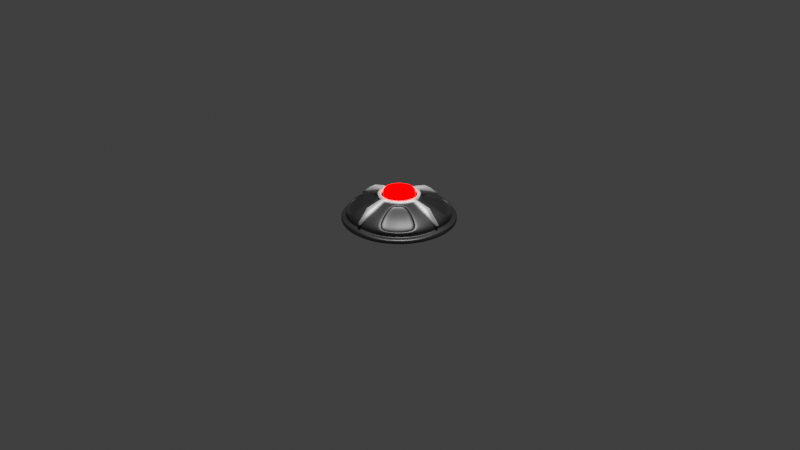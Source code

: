 # Source: Exploder.blend  (saved by Blender 2.80.39; exported with 4.5.12 LTS)
import bpy
from mathutils import Matrix  # noqa: F401  (used for matrix-valued properties, if any)

bpy.ops.wm.read_factory_settings(use_empty=True)
scene = bpy.context.scene
scene.name = 'Scene'

# ---- collections
col_collection = bpy.data.collections.new('Collection'); scene.collection.children.link(col_collection)

# ---- materials (node trees are filled in below, after node groups)
mat_explodermetal = bpy.data.materials.new('ExploderMetal')
mat_explodermetal.alpha_threshold = 0.0
mat_explodermetal.use_transparent_shadow = False
mat_explodermetal.roughness = 0.5
mat_explodermetal.line_color = (0.0, 0.0, 0.0, 1.0)
mat_button = bpy.data.materials.new('Button')
mat_button.use_transparent_shadow = False
mat_button.roughness = 0.25
mat_explodermetal2 = bpy.data.materials.new('ExploderMetal2')
mat_explodermetal2.use_transparent_shadow = False
mat_explodermetal2.preview_render_type = 'SHADERBALL'
mat_explodermetal2.roughness = 0.25

# ---- material node trees
mat_explodermetal.use_nodes = True; mat_explodermetal.node_tree.nodes.clear()
_N = mat_explodermetal.node_tree.nodes; _L = mat_explodermetal.node_tree.links
n0 = _N.new('ShaderNodeOutputMaterial'); n0.name = 'Material Output'; n0.location = (300, 300)
n1 = _N.new('ShaderNodeBsdfPrincipled'); n1.name = 'Principled BSDF'; n1.location = (10, 300)
n1.distribution = 'GGX'
n1.subsurface_method = 'BURLEY'
n1.inputs[0].default_value = (0.04203, 0.04203, 0.04203, 1.0)
n1.inputs[1].default_value = 1.0
n1.inputs[3].default_value = 1.45
_L.new(n1.outputs[0], n0.inputs[0])
n0.is_active_output = True
mat_button.use_nodes = True; mat_button.node_tree.nodes.clear()
_N = mat_button.node_tree.nodes; _L = mat_button.node_tree.links
n0 = _N.new('ShaderNodeOutputMaterial'); n0.name = 'Material Output'; n0.location = (300, 300)
n1 = _N.new('ShaderNodeEmission'); n1.name = 'Emission'; n1.location = (10, 300)
n1.inputs[0].default_value = (1.0, 0.0, 0.0, 1.0)
n1.inputs[1].default_value = 10.0
_L.new(n1.outputs[0], n0.inputs[0])
n0.is_active_output = True
mat_explodermetal2.use_nodes = True; mat_explodermetal2.node_tree.nodes.clear()
_N = mat_explodermetal2.node_tree.nodes; _L = mat_explodermetal2.node_tree.links
n0 = _N.new('ShaderNodeOutputMaterial'); n0.name = 'Material Output'; n0.location = (300, 300)
n1 = _N.new('ShaderNodeBsdfPrincipled'); n1.name = 'Principled BSDF'; n1.location = (10, 300)
n1.distribution = 'GGX'
n1.subsurface_method = 'BURLEY'
n1.inputs[0].default_value = (0.3506, 0.3506, 0.3506, 1.0)
n1.inputs[1].default_value = 1.0
n1.inputs[2].default_value = 0.8
n1.inputs[3].default_value = 1.45
_L.new(n1.outputs[0], n0.inputs[0])
n0.is_active_output = True

# ---- world
world_world = bpy.data.worlds.new('World'); scene.world = world_world
world_world.color = (0.05088, 0.05088, 0.05088)
world_world.use_sun_shadow = False
world_world.sun_shadow_jitter_overblur = 0.0

# ---- cameras
cam_camera = bpy.data.cameras.new('Camera')
cam_camera.clip_end = 100.0
cam_camera.ortho_scale = 7.314
cam_camera.dof.focus_distance = 0.0
cam_camera.dof.aperture_fstop = 128.0

# ---- lights
light_sun = bpy.data.lights.new('Sun', 'SUN')
light_sun.transmission_factor = 0.0
light_sun.angle = 0.2487
light_sun.shadow_buffer_clip_start = 0.5
light_sun.shadow_soft_size = 0.125

# ---- meshes
me_sphere_001 = bpy.data.meshes.new('Sphere.001')
me_sphere_001.from_pydata([(0.1592, 0.3279, 0.851), (0.2893, 0.6291, 0.6921), (0.34, 0.7746, 0.3697), (0.2706, 0.2706, 0.9239), (0.4643, 0.4643, 0.6582), (0.6533, 0.6533, 0.3827), (0.3279, 0.1592, 0.851), (0.6291, 0.2893, 0.6921), (0.7746, 0.34, 0.3697), (0.3279, -0.1592, 0.851), (0.6291, -0.2893, 0.6921), (0.7746, -0.34, 0.3697), (0.2706, -0.2706, 0.9239), (0.4643, -0.4643, 0.6582), (0.6533, -0.6533, 0.3827), (0.1592, -0.3279, 0.851), (0.2893, -0.6291, 0.6921), (0.34, -0.7746, 0.3697), (-0.1592, -0.3279, 0.851), (-0.2893, -0.6291, 0.6921), (-0.34, -0.7746, 0.3697), (-0.4643, -0.4643, 0.6582), (-0.6533, -0.6533, 0.3827), (-0.3279, -0.1592, 0.851), (-0.6291, -0.2893, 0.6921), (-0.7746, -0.34, 0.3697), (-0.3279, 0.1592, 0.851), (-0.6291, 0.2893, 0.6921), (-0.7746, 0.34, 0.3697), (-0.2706, 0.2706, 0.9239), (-0.4643, 0.4643, 0.6582), (-0.6533, 0.6533, 0.3827), (-0.1592, 0.3279, 0.851), (-0.2893, 0.6291, 0.6921), (-0.34, 0.7746, 0.3697), (0.1032, 0.2492, 0.9239), (0.1404, 0.339, -4.371e-08), (0.2594, 0.2594, -4.371e-08), (0.339, 0.1404, -4.371e-08), (0.3669, 6.711e-08, -4.371e-08), (0.339, -0.1404, -4.371e-08), (0.2594, -0.2594, -4.371e-08), (0.1404, -0.339, -4.371e-08), (-5.671e-08, -0.3669, -4.371e-08), (-0.1404, -0.339, -4.371e-08), (-0.2594, -0.2594, -4.371e-08), (-0.339, -0.1404, -4.371e-08), (-0.3669, 2.858e-07, -4.371e-08), (-0.339, 0.1404, -4.371e-08), (-0.2594, 0.2594, -4.371e-08), (-0.1404, 0.339, -4.371e-08), (3.041e-07, 0.3669, -4.371e-08), (0.3207, -0.7742, -4.371e-08), (0.5925, -0.5925, -4.371e-08), (0.7742, -0.3207, -4.371e-08), (-0.7742, -0.3207, -4.371e-08), (-0.5925, -0.5925, -4.371e-08), (0.838, 2.573e-08, 0.008923), (0.7742, 0.3207, -4.371e-08), (0.5925, 0.5925, -4.371e-08), (5.67e-07, 0.838, 0.008923), (-0.3207, 0.7742, -4.371e-08), (-0.3207, -0.7742, -4.371e-08), (-2.571e-07, -0.838, 0.008923), (0.3207, 0.7742, -4.371e-08), (-0.5925, 0.5925, -4.371e-08), (-0.7742, 0.3207, -4.371e-08), (-0.838, 5.252e-07, 0.008923), (0.1907, 0.1907, 0.9239), (0.2492, -0.1032, 0.9239), (-4.391e-08, -0.2698, 0.9239), (-0.1032, -0.2492, 0.9239), (-0.2698, 2.091e-07, 0.9239), (-0.1907, 0.1907, 0.9239), (-0.1032, 0.2492, 0.9239), (0.1032, 0.2492, 1.191), (0.1907, 0.1907, 1.191), (0.2492, 0.1032, 1.191), (0.2698, 1.251e-07, 1.191), (0.2492, -0.1032, 1.191), (0.1907, -0.1907, 1.191), (0.1032, -0.2492, 1.191), (-4.391e-08, -0.2698, 1.191), (-0.1032, -0.2492, 1.191), (-0.1907, -0.1907, 1.191), (-0.2492, -0.1032, 1.191), (-0.2698, 2.091e-07, 1.191), (-0.2492, 0.1032, 1.191), (-0.1907, 0.1907, 1.191), (-0.1032, 0.2492, 1.191), (8.214e-08, 0.2698, 1.191), (-0.2492, -0.1032, 1.145), (-0.2698, 2.091e-07, 1.145), (0.2492, 0.1032, 1.145), (0.2698, 1.251e-07, 1.145), (-0.1907, -0.1907, 1.145), (-0.1032, 0.2492, 1.145), (8.214e-08, 0.2698, 1.145), (0.1907, 0.1907, 1.145), (-0.1032, -0.2492, 1.145), (0.1032, 0.2492, 1.145), (-4.391e-08, -0.2698, 1.145), (0.1032, -0.2492, 1.145), (-0.1907, 0.1907, 1.145), (0.1907, -0.1907, 1.145), (-0.2492, 0.1032, 1.145), (0.2492, -0.1032, 1.145), (2.536e-05, 0.7017, 0.7071), (0.7017, 3.193e-05, 0.7071), (0.8771, 3.268e-05, 0.4124), (3.847e-05, -0.7017, 0.7071), (3.867e-05, -0.8771, 0.4124), (-0.7017, -3.825e-05, 0.7071), (0.3536, 0.1464, 0.9239), (0.3773, 2.92e-05, 0.9239), (-0.3773, -3.651e-05, 0.9239), (-0.3536, 0.1464, 0.9239), (-0.2706, -0.2706, 0.9239), (2.85e-05, 0.3773, 0.9239), (3.669e-05, -0.3773, 0.9239), (0.1907, -0.1907, 0.9239), (0.3536, -0.1464, 0.9239), (2.343e-05, 0.8771, 0.4124), (-0.8771, -3.83e-05, 0.4124), (-0.2492, -0.1032, 0.9239), (0.7071, -0.7071, 0.0), (0.9239, -0.3827, 0.0), (-0.7071, -0.7071, 0.0), (0.9931, 2.729e-08, 0.001979), (0.9239, 0.3827, 0.0), (0.7071, 0.7071, 0.0), (-0.3827, 0.9239, 0.0), (-3.175e-07, -0.9931, 0.001979), (0.3827, 0.9239, 0.0), (-0.7071, 0.7071, 0.0), (-0.9239, 0.3827, 0.0), (0.3827, -0.9239, 0.0), (-0.9239, -0.3827, 0.0), (6.591e-07, 0.9931, 0.001979), (-0.3827, -0.9239, 0.0), (-0.9931, 6.192e-07, 0.001979), (0.3827, 0.9238, 0.09703), (-2.914e-07, -0.9716, 0.07906), (-0.707, -0.707, 0.1941), (0.9446, 1.33e-07, 0.1755), (0.9238, 0.3826, 0.1941), (-0.3827, 0.9238, 0.09703), (-0.3826, 0.9238, 0.1941), (-2.585e-07, -0.9446, 0.1755), (0.3826, 0.9238, 0.1941), (0.9238, 0.3827, 0.09703), (0.9716, 7.376e-08, 0.07906), (-0.7071, -0.7071, 0.09703), (-0.3827, -0.9238, 0.09703), (6.705e-07, 0.9446, 0.1755), (-0.3826, -0.9238, 0.1941), (6.642e-07, 0.9716, 0.07906), (0.3555, 0.8583, 0.1941), (0.3458, 0.8348, 0.2224), (0.3481, 0.8403, 0.2024), (0.6389, 0.6389, 0.2224), (0.657, 0.657, 0.1941), (0.6432, 0.6432, 0.2024), (0.8348, 0.3458, 0.2224), (0.8583, 0.3555, 0.1941), (0.8403, 0.3481, 0.2024), (0.8829, 7.426e-08, 0.2854), (0.9004, 8.632e-08, 0.2319), (0.8883, 7.256e-08, 0.2555), (0.8348, -0.3458, 0.2224), (0.8583, -0.3555, 0.1941), (0.8403, -0.3481, 0.2024), (0.6389, -0.6389, 0.2224), (0.657, -0.657, 0.1941), (0.6432, -0.6432, 0.2024), (0.3458, -0.8348, 0.2224), (0.3555, -0.8583, 0.1941), (0.3481, -0.8403, 0.2024), (-2.571e-07, -0.8829, 0.2854), (-2.592e-07, -0.9004, 0.2319), (-2.597e-07, -0.8883, 0.2555), (-0.3458, -0.8348, 0.2224), (-0.3555, -0.8583, 0.1941), (-0.3481, -0.8403, 0.2024), (-0.6389, -0.6389, 0.2224), (-0.657, -0.657, 0.1941), (-0.6432, -0.6432, 0.2024), (-0.8348, -0.3458, 0.2224), (-0.8583, -0.3555, 0.1941), (-0.8403, -0.3481, 0.2024), (-0.8829, 5.936e-07, 0.2854), (-0.9004, 6.23e-07, 0.2319), (-0.8883, 6e-07, 0.2555), (-0.8348, 0.3458, 0.2224), (-0.8583, 0.3555, 0.1941), (-0.8403, 0.3481, 0.2024), (-0.6389, 0.6389, 0.2224), (-0.657, 0.657, 0.1941), (-0.6432, 0.6432, 0.2024), (-0.3458, 0.8348, 0.2224), (-0.3555, 0.8583, 0.1941), (-0.3481, 0.8403, 0.2024), (5.148e-07, 0.8829, 0.2854), (6.264e-07, 0.9004, 0.2319), (5.858e-07, 0.8883, 0.2555), (0.3826, -0.9238, 0.1941), (-0.9238, -0.3826, 0.1941), (-0.9238, 0.3827, 0.09703), (-0.7071, 0.7071, 0.09703), (-0.9446, 6.96e-07, 0.1755), (0.707, -0.707, 0.1941), (0.9238, -0.3826, 0.1941), (0.7071, 0.7071, 0.09703), (0.9238, -0.3827, 0.09703), (0.7071, -0.7071, 0.09703), (0.707, 0.707, 0.1941), (-0.9716, 6.529e-07, 0.07906), (-0.9238, -0.3827, 0.09703), (0.3827, -0.9238, 0.09703), (-0.707, 0.707, 0.1941), (-0.9238, 0.3826, 0.1941), (0.2698, 1.251e-07, 0.9239), (0.2492, 0.1032, 0.9239), (-0.2492, 0.1032, 0.9239), (-0.1907, -0.1907, 0.9239), (8.214e-08, 0.2698, 0.9239), (0.1032, -0.2492, 0.9239), (0.1464, 0.3536, 0.9239), (0.2706, 0.6533, 0.7071), (0.3536, 0.8536, 0.3827), (0.281, 0.281, 0.8926), (0.6318, 0.6318, 0.3977), (0.6533, 0.2706, 0.7071), (0.8536, 0.3536, 0.3827), (0.6533, -0.2706, 0.7071), (0.8536, -0.3536, 0.3827), (0.6318, -0.6318, 0.3977), (0.281, -0.281, 0.8926), (0.1464, -0.3536, 0.9239), (0.2706, -0.6533, 0.7071), (0.3536, -0.8536, 0.3827), (-0.1464, -0.3536, 0.9239), (-0.2706, -0.6533, 0.7071), (-0.3536, -0.8536, 0.3827), (-0.6318, -0.6318, 0.3977), (-0.281, -0.281, 0.8926), (-0.3536, -0.1464, 0.9239), (-0.6533, -0.2706, 0.7071), (-0.8536, -0.3536, 0.3827), (-0.6533, 0.2706, 0.7071), (-0.8536, 0.3536, 0.3827), (-0.6318, 0.6318, 0.3977), (-0.281, 0.281, 0.8926), (-0.1464, 0.3536, 0.9239), (-0.2706, 0.6533, 0.7071), (-0.3536, 0.8536, 0.3827), (0.1751, 0.3518, 0.8932), (0.2687, 0.5982, 0.6557), (0.3638, 0.8101, 0.3977), (0.2608, 0.2608, 0.8498), (0.6013, 0.6013, 0.369), (0.3518, 0.1751, 0.8932), (0.5982, 0.2687, 0.6557), (0.8101, 0.3638, 0.3977), (0.3518, -0.1751, 0.8932), (0.5982, -0.2687, 0.6557), (0.8101, -0.3638, 0.3977), (0.6013, -0.6013, 0.369), (0.2608, -0.2608, 0.8498), (0.1751, -0.3518, 0.8932), (0.2687, -0.5982, 0.6557), (0.3638, -0.8101, 0.3977), (-0.1751, -0.3518, 0.8932), (-0.2687, -0.5982, 0.6557), (-0.3638, -0.8101, 0.3977), (-0.6013, -0.6013, 0.369), (-0.2608, -0.2608, 0.8498), (-0.3518, -0.1751, 0.8932), (-0.5982, -0.2687, 0.6557), (-0.8101, -0.3638, 0.3977), (-0.3518, 0.1751, 0.8932), (-0.5982, 0.2687, 0.6557), (-0.8101, 0.3638, 0.3977), (-0.6013, 0.6013, 0.369), (-0.2608, 0.2608, 0.8498), (-0.1751, 0.3518, 0.8932), (-0.2687, 0.5982, 0.6557), (-0.3638, 0.8101, 0.3977), (-0.108, -0.2607, 0.9239), (-0.281, -7.625e-06, 0.9239), (-0.1995, 0.1995, 0.9239), (-0.108, 0.2607, 0.9239), (0.108, 0.2607, 0.9239), (0.1995, 0.1995, 0.9239), (0.2607, -0.108, 0.9239), (7.808e-06, -0.281, 0.9239), (0.281, 6.339e-06, 0.9239), (0.2607, 0.108, 0.9239), (6.155e-06, 0.281, 0.9239), (-0.2607, 0.108, 0.9239), (-0.2607, -0.108, 0.9239), (-0.1995, -0.1995, 0.9239), (0.108, -0.2607, 0.9239), (0.1995, -0.1995, 0.9239)], [], [(107, 118, 227, 228), (200, 203, 154, 147), (254, 253, 118, 107), (157, 161, 215, 149), (257, 0, 259, 4), (2, 257, 4, 260), (161, 164, 145, 215), (4, 259, 6, 262), (260, 4, 262, 8), (169, 235, 14, 172), (110, 119, 241, 242), (233, 232, 108, 109), (164, 167, 144, 145), (170, 173, 210, 211), (265, 9, 268, 13), (11, 265, 13, 267), (173, 176, 205, 210), (13, 268, 15, 270), (267, 13, 270, 17), (181, 243, 22, 184), (112, 115, 116, 249), (240, 239, 110, 111), (176, 179, 148, 205), (182, 185, 143, 155), (273, 18, 276, 21), (20, 273, 21, 275), (21, 276, 23, 278), (275, 21, 278, 25), (185, 188, 206, 143), (193, 250, 31, 196), (188, 191, 209, 206), (248, 247, 112, 123), (194, 197, 219, 220), (281, 26, 284, 30), (28, 281, 30, 283), (283, 30, 286, 34), (197, 200, 147, 219), (30, 284, 32, 286), (122, 107, 228, 229), (108, 114, 121, 234), (203, 157, 149, 154), (53, 52, 42, 41), (54, 53, 41, 40), (56, 55, 46, 45), (57, 54, 40, 39), (58, 57, 39, 38), (59, 58, 38, 37), (61, 60, 51, 50), (63, 62, 44, 43), (64, 59, 37, 36), (65, 61, 50, 49), (66, 65, 49, 48), (55, 67, 47, 46), (67, 66, 48, 47), (62, 56, 45, 44), (60, 64, 36, 51), (52, 63, 43, 42), (37, 38, 39, 40, 41, 42, 43, 44, 45, 46, 47, 48, 49, 50, 51, 36), (136, 132, 63, 52), (138, 133, 64, 60), (139, 127, 56, 62), (140, 135, 66, 67), (137, 140, 67, 55), (135, 134, 65, 66), (134, 131, 61, 65), (133, 130, 59, 64), (132, 139, 62, 63), (131, 138, 60, 61), (130, 129, 58, 59), (129, 128, 57, 58), (128, 126, 54, 57), (127, 137, 55, 56), (126, 125, 53, 54), (125, 136, 52, 53), (92, 91, 85, 86), (94, 93, 77, 78), (91, 95, 84, 85), (97, 96, 89, 90), (93, 98, 76, 77), (95, 99, 83, 84), (98, 100, 75, 76), (99, 101, 82, 83), (100, 97, 90, 75), (101, 102, 81, 82), (96, 103, 88, 89), (102, 104, 80, 81), (103, 105, 87, 88), (104, 106, 79, 80), (105, 92, 86, 87), (106, 94, 78, 79), (75, 90, 89, 88, 87, 86, 85, 84, 83, 82, 81, 80, 79, 78, 77, 76), (69, 221, 94, 106), (223, 72, 92, 105), (120, 69, 106, 104), (73, 223, 105, 103), (226, 120, 104, 102), (74, 73, 103, 96), (70, 226, 102, 101), (35, 225, 97, 100), (71, 70, 101, 99), (68, 35, 100, 98), (224, 71, 99, 95), (222, 68, 98, 93), (225, 74, 96, 97), (124, 224, 95, 91), (221, 222, 93, 94), (72, 124, 91, 92), (232, 113, 114, 108), (109, 108, 234, 235), (247, 246, 115, 112), (123, 112, 249, 250), (239, 238, 119, 110), (111, 110, 242, 243), (255, 254, 107, 122), (214, 218, 136, 125), (213, 214, 125, 126), (152, 217, 137, 127), (151, 213, 126, 128), (150, 151, 128, 129), (212, 150, 129, 130), (146, 156, 138, 131), (142, 153, 139, 132), (141, 212, 130, 133), (208, 146, 131, 134), (207, 208, 134, 135), (217, 216, 140, 137), (216, 207, 135, 140), (153, 152, 127, 139), (156, 141, 133, 138), (218, 142, 132, 136), (179, 182, 155, 148), (158, 229, 5, 160), (184, 22, 248, 187), (190, 123, 250, 193), (191, 194, 220, 209), (196, 31, 255, 199), (199, 255, 122, 202), (160, 5, 233, 163), (178, 111, 243, 181), (163, 233, 109, 166), (167, 170, 211, 144), (166, 109, 235, 169), (187, 248, 123, 190), (172, 14, 240, 175), (175, 240, 111, 178), (161, 157, 159, 162), (162, 159, 158, 160), (164, 161, 162, 165), (165, 162, 160, 163), (163, 166, 168, 165), (165, 168, 167, 164), (166, 169, 171, 168), (168, 171, 170, 167), (173, 170, 171, 174), (174, 171, 169, 172), (176, 173, 174, 177), (177, 174, 172, 175), (175, 178, 180, 177), (177, 180, 179, 176), (182, 179, 180, 183), (183, 180, 178, 181), (185, 182, 183, 186), (186, 183, 181, 184), (184, 187, 189, 186), (186, 189, 188, 185), (187, 190, 192, 189), (189, 192, 191, 188), (194, 191, 192, 195), (195, 192, 190, 193), (197, 194, 195, 198), (198, 195, 193, 196), (196, 199, 201, 198), (198, 201, 200, 197), (199, 202, 204, 201), (201, 204, 203, 200), (202, 158, 159, 204), (204, 159, 157, 203), (202, 122, 229, 158), (210, 205, 218, 214), (211, 210, 214, 213), (143, 206, 217, 152), (144, 211, 213, 151), (145, 144, 151, 150), (215, 145, 150, 212), (147, 154, 156, 146), (148, 155, 153, 142), (149, 215, 212, 141), (219, 147, 146, 208), (220, 219, 208, 207), (206, 209, 216, 217), (209, 220, 207, 216), (155, 143, 152, 153), (154, 149, 141, 156), (205, 148, 142, 218), (256, 1, 228, 227), (1, 258, 229, 228), (230, 256, 227, 3), (258, 231, 5, 229), (7, 261, 113, 232), (263, 7, 232, 233), (231, 263, 233, 5), (261, 230, 3, 113), (264, 10, 234, 121), (10, 266, 235, 234), (266, 236, 14, 235), (237, 264, 121, 12), (16, 269, 238, 239), (271, 16, 239, 240), (236, 271, 240, 14), (269, 237, 12, 238), (272, 19, 242, 241), (19, 274, 243, 242), (274, 244, 22, 243), (245, 272, 241, 117), (24, 277, 246, 247), (279, 24, 247, 248), (277, 245, 117, 246), (244, 279, 248, 22), (280, 27, 249, 116), (27, 282, 250, 249), (282, 251, 31, 250), (252, 280, 116, 29), (33, 285, 253, 254), (287, 33, 254, 255), (251, 287, 255, 31), (285, 252, 29, 253), (0, 257, 1, 256), (257, 2, 258, 1), (259, 0, 256, 230), (2, 260, 231, 258), (262, 6, 261, 7), (8, 262, 7, 263), (260, 8, 263, 231), (6, 259, 230, 261), (9, 265, 10, 264), (265, 11, 266, 10), (11, 267, 236, 266), (268, 9, 264, 237), (270, 15, 269, 16), (17, 270, 16, 271), (267, 17, 271, 236), (15, 268, 237, 269), (18, 273, 19, 272), (273, 20, 274, 19), (20, 275, 244, 274), (276, 18, 272, 245), (278, 23, 277, 24), (25, 278, 24, 279), (23, 276, 245, 277), (275, 25, 279, 244), (26, 281, 27, 280), (281, 28, 282, 27), (28, 283, 251, 282), (284, 26, 280, 252), (286, 32, 285, 33), (34, 286, 33, 287), (283, 34, 287, 251), (32, 284, 252, 285), (296, 114, 113, 297), (297, 113, 3, 293), (293, 3, 227, 292), (292, 227, 118, 298), (298, 118, 253, 291), (291, 253, 29, 290), (290, 29, 116, 299), (299, 116, 115, 289), (289, 115, 246, 300), (300, 246, 117, 301), (301, 117, 241, 288), (288, 241, 119, 295), (295, 119, 238, 302), (302, 238, 12, 303), (303, 12, 121, 294), (294, 121, 114, 296), (69, 294, 296, 221), (120, 303, 294, 69), (226, 302, 303, 120), (70, 295, 302, 226), (71, 288, 295, 70), (224, 301, 288, 71), (124, 300, 301, 224), (72, 289, 300, 124), (223, 299, 289, 72), (73, 290, 299, 223), (74, 291, 290, 73), (225, 298, 291, 74), (35, 292, 298, 225), (68, 293, 292, 35), (222, 297, 293, 68), (221, 296, 297, 222)])
me_sphere_001.polygons.foreach_set('use_smooth', [True] * 290)
me_sphere_001.polygons.foreach_set('material_index', [0, 0, 0, 0, 0, 0, 0, 0, 0, 0, 0, 0, 0, 0, 0, 0, 0, 0, 0, 0, 0, 0, 0, 0, 0, 0, 0, 0, 0, 0, 0, 0, 0, 0, 0, 0, 0, 0, 0, 0, 0, 0, 0, 0, 0, 0, 0, 0, 0, 0, 0, 0, 0, 0, 0, 0, 0, 0, 0, 0, 0, 0, 0, 0, 0, 0, 0, 0, 0, 0, 0, 0, 0, 0, 1, 1, 1, 1, 1, 1, 1, 1, 1, 1, 1, 1, 1, 1, 1, 1, 1, 1, 1, 1, 1, 1, 1, 1, 1, 1, 1, 1, 1, 1, 1, 1, 1, 0, 0, 0, 0, 0, 0, 0, 0, 0, 0, 0, 0, 0, 0, 0, 0, 0, 0, 0, 0, 0, 0, 0, 0, 0, 0, 0, 0, 0, 0, 0, 0, 0, 0, 0, 0, 0, 0, 0, 0, 0, 0, 0, 0, 0, 0, 0, 0, 0, 0, 0, 0, 0, 0, 0, 0, 0, 0, 0, 0, 0, 0, 0, 0, 0, 0, 0, 0, 0, 0, 0, 0, 0, 0, 0, 0, 0, 0, 0, 0, 0, 0, 0, 0, 0, 0, 0, 0, 0, 0, 0, 0, 0, 0, 0, 0, 0, 0, 0, 0, 0, 0, 0, 0, 0, 0, 0, 0, 0, 0, 0, 0, 0, 0, 0, 0, 0, 0, 0, 0, 0, 0, 0, 0, 0, 0, 0, 0, 0, 0, 0, 0, 0, 0, 0, 0, 0, 0, 0, 0, 0, 0, 0, 0, 0, 0, 0, 0, 0, 0, 0, 0, 0, 0, 0, 0, 0, 0, 0, 0, 0, 0, 0, 0, 0, 0, 0, 0, 0, 0, 0, 0, 0, 0, 0, 0, 0, 0, 0, 0, 0, 0, 0])
_uv = me_sphere_001.uv_layers.new(name='UVMap')
_uv.uv.foreach_set('vector', [0.7438, 0.75, 0.7385, 0.875, 0.6875, 0.875, 0.6875, 0.75, 0.8125, 0.5, 0.75, 0.5, 0.75, 0.5, 0.8125, 0.5, 0.8125, 0.75, 0.8125, 0.875, 0.7615, 0.875, 0.7562, 0.75, 0.6875, 0.5, 0.625, 0.5, 0.625, 0.5, 0.6875, 0.5, 0.6809, 0.7488, 0.6763, 0.8655, 0.625, 0.8655, 0.625, 0.75, 0.6822, 0.6344, 0.6809, 0.7488, 0.625, 0.75, 0.625, 0.6344, 0.625, 0.5, 0.5625, 0.5, 0.5625, 0.5, 0.625, 0.5, 0.625, 0.75, 0.625, 0.8655, 0.5737, 0.8655, 0.5691, 0.7488, 0.625, 0.6344, 0.625, 0.75, 0.5691, 0.7488, 0.5678, 0.6344, 0.4375, 0.5188, 0.4375, 0.625, 0.375, 0.625, 0.375, 0.5188, 0.2438, 0.75, 0.2385, 0.875, 0.1875, 0.875, 0.1875, 0.75, 0.5625, 0.625, 0.5625, 0.75, 0.5062, 0.75, 0.5048, 0.625, 0.5625, 0.5, 0.5, 0.5, 0.5, 0.5, 0.5625, 0.5, 0.4375, 0.5, 0.375, 0.5, 0.375, 0.5, 0.4375, 0.5, 0.4309, 0.7488, 0.4263, 0.8655, 0.375, 0.8655, 0.375, 0.75, 0.4322, 0.6344, 0.4309, 0.7488, 0.375, 0.75, 0.375, 0.6344, 0.375, 0.5, 0.3125, 0.5, 0.3125, 0.5, 0.375, 0.5, 0.375, 0.75, 0.375, 0.8655, 0.3237, 0.8655, 0.3191, 0.7488, 0.375, 0.6344, 0.375, 0.75, 0.3191, 0.7488, 0.3178, 0.6344, 0.1875, 0.5188, 0.1875, 0.625, 0.125, 0.625, 0.125, 0.5188, 0.9938, 0.75, 0.9885, 0.875, 0.9375, 0.875, 0.9375, 0.75, 0.3125, 0.625, 0.3125, 0.75, 0.2562, 0.75, 0.2548, 0.625, 0.3125, 0.5, 0.25, 0.5, 0.25, 0.5, 0.3125, 0.5, 0.1875, 0.5, 0.125, 0.5, 0.125, 0.5, 0.1875, 0.5, 0.1809, 0.7488, 0.1763, 0.8655, 0.125, 0.8655, 0.125, 0.75, 0.1822, 0.6344, 0.1809, 0.7488, 0.125, 0.75, 0.125, 0.6344, 0.125, 0.75, 0.125, 0.8655, 0.07365, 0.8655, 0.0691, 0.7488, 0.125, 0.6344, 0.125, 0.75, 0.0691, 0.7488, 0.06783, 0.6344, 0.125, 0.5, 0.0625, 0.5, 0.0625, 0.5, 0.125, 0.5, 0.9375, 0.5188, 0.9375, 0.625, 0.875, 0.625, 0.875, 0.5188, 0.0625, 0.5, 0.0, 0.5, 0.0, 0.5, 0.0625, 0.5, 0.0625, 0.625, 0.0625, 0.75, 0.00624, 0.75, 0.004775, 0.625, 0.9375, 0.5, 0.875, 0.5, 0.875, 0.5, 0.9375, 0.5, 0.9309, 0.7488, 0.9263, 0.8655, 0.875, 0.8655, 0.875, 0.75, 0.9322, 0.6344, 0.9309, 0.7488, 0.875, 0.75, 0.875, 0.6344, 0.875, 0.6344, 0.875, 0.75, 0.8191, 0.7488, 0.8178, 0.6344, 0.875, 0.5, 0.8125, 0.5, 0.8125, 0.5, 0.875, 0.5, 0.875, 0.75, 0.875, 0.8655, 0.8237, 0.8655, 0.8191, 0.7488, 0.7452, 0.625, 0.7438, 0.75, 0.6875, 0.75, 0.6875, 0.625, 0.4938, 0.75, 0.4885, 0.875, 0.4375, 0.875, 0.4375, 0.75, 0.75, 0.5, 0.6875, 0.5, 0.6875, 0.5, 0.75, 0.5, 0.375, 0.5, 0.3125, 0.5, 0.3125, 0.5, 0.375, 0.5, 0.4375, 0.5, 0.375, 0.5, 0.375, 0.5, 0.4375, 0.5, 0.125, 0.5, 0.0625, 0.5, 0.0625, 0.5, 0.125, 0.5, 0.5, 0.5, 0.4375, 0.5, 0.4375, 0.5, 0.5, 0.5, 0.5625, 0.5, 0.5, 0.5, 0.5, 0.5, 0.5625, 0.5, 0.625, 0.5, 0.5625, 0.5, 0.5625, 0.5, 0.625, 0.5, 0.8125, 0.5, 0.75, 0.5, 0.75, 0.5, 0.8125, 0.5, 0.25, 0.5, 0.1875, 0.5, 0.1875, 0.5, 0.25, 0.5, 0.6875, 0.5, 0.625, 0.5, 0.625, 0.5, 0.6875, 0.5, 0.875, 0.5, 0.8125, 0.5, 0.8125, 0.5, 0.875, 0.5, 0.9375, 0.5, 0.875, 0.5, 0.875, 0.5, 0.9375, 0.5, 0.0625, 0.5, 0.0, 0.5, 0.0, 0.5, 0.0625, 0.5, 1.0, 0.5, 0.9375, 0.5, 0.9375, 0.5, 1.0, 0.5, 0.1875, 0.5, 0.125, 0.5, 0.125, 0.5, 0.1875, 0.5, 0.75, 0.5, 0.6875, 0.5, 0.6875, 0.5, 0.75, 0.5, 0.3125, 0.5, 0.25, 0.5, 0.25, 0.5, 0.3125, 0.5, 0.625, 0.5, 0.5625, 0.5, 0.5, 0.5, 0.4375, 0.5, 0.375, 0.5, 0.3125, 0.5, 0.25, 0.5, 0.1875, 0.5, 0.125, 0.5, 0.0625, 0.5, 0.0, 0.5, 0.9375, 0.5, 0.875, 0.5, 0.8125, 0.5, 0.75, 0.5, 0.6875, 0.5, 0.3125, 0.5, 0.25, 0.5, 0.25, 0.5, 0.3125, 0.5, 0.75, 0.5, 0.6875, 0.5, 0.6875, 0.5, 0.75, 0.5, 0.1875, 0.5, 0.125, 0.5, 0.125, 0.5, 0.1875, 0.5, 1.0, 0.5, 0.9375, 0.5, 0.9375, 0.5, 1.0, 0.5, 0.0625, 0.5, 0.0, 0.5, 0.0, 0.5, 0.0625, 0.5, 0.9375, 0.5, 0.875, 0.5, 0.875, 0.5, 0.9375, 0.5, 0.875, 0.5, 0.8125, 0.5, 0.8125, 0.5, 0.875, 0.5, 0.6875, 0.5, 0.625, 0.5, 0.625, 0.5, 0.6875, 0.5, 0.25, 0.5, 0.1875, 0.5, 0.1875, 0.5, 0.25, 0.5, 0.8125, 0.5, 0.75, 0.5, 0.75, 0.5, 0.8125, 0.5, 0.625, 0.5, 0.5625, 0.5, 0.5625, 0.5, 0.625, 0.5, 0.5625, 0.5, 0.5, 0.5, 0.5, 0.5, 0.5625, 0.5, 0.5, 0.5, 0.4375, 0.5, 0.4375, 0.5, 0.5, 0.5, 0.125, 0.5, 0.0625, 0.5, 0.0625, 0.5, 0.125, 0.5, 0.4375, 0.5, 0.375, 0.5, 0.375, 0.5, 0.4375, 0.5, 0.375, 0.5, 0.3125, 0.5, 0.3125, 0.5, 0.375, 0.5, 0.0, 0.875, 0.0625, 0.875, 0.0625, 0.875, 0.0, 0.875, 0.5, 0.875, 0.5625, 0.875, 0.5625, 0.875, 0.5, 0.875, 0.0625, 0.875, 0.125, 0.875, 0.125, 0.875, 0.0625, 0.875, 0.75, 0.875, 0.8125, 0.875, 0.8125, 0.875, 0.75, 0.875, 0.5625, 0.875, 0.625, 0.875, 0.625, 0.875, 0.5625, 0.875, 0.125, 0.875, 0.1875, 0.875, 0.1875, 0.875, 0.125, 0.875, 0.625, 0.875, 0.6875, 0.875, 0.6875, 0.875, 0.625, 0.875, 0.1875, 0.875, 0.25, 0.875, 0.25, 0.875, 0.1875, 0.875, 0.6875, 0.875, 0.75, 0.875, 0.75, 0.875, 0.6875, 0.875, 0.25, 0.875, 0.3125, 0.875, 0.3125, 0.875, 0.25, 0.875, 0.8125, 0.875, 0.875, 0.875, 0.875, 0.875, 0.8125, 0.875, 0.3125, 0.875, 0.375, 0.875, 0.375, 0.875, 0.3125, 0.875, 0.875, 0.875, 0.9375, 0.875, 0.9375, 0.875, 0.875, 0.875, 0.375, 0.875, 0.4375, 0.875, 0.4375, 0.875, 0.375, 0.875, 0.9375, 0.875, 1.0, 0.875, 1.0, 0.875, 0.9375, 0.875, 0.4375, 0.875, 0.5, 0.875, 0.5, 0.875, 0.4375, 0.875, 0.6875, 0.875, 0.75, 0.875, 0.8125, 0.875, 0.875, 0.875, 0.9375, 0.875, 0.0, 0.875, 0.0625, 0.875, 0.125, 0.875, 0.1875, 0.875, 0.25, 0.875, 0.3125, 0.875, 0.375, 0.875, 0.4375, 0.875, 0.5, 0.875, 0.5625, 0.875, 0.625, 0.875, 0.4375, 0.875, 0.5, 0.875, 0.5, 0.875, 0.4375, 0.875, 0.9375, 0.875, 1.0, 0.875, 1.0, 0.875, 0.9375, 0.875, 0.375, 0.875, 0.4375, 0.875, 0.4375, 0.875, 0.375, 0.875, 0.875, 0.875, 0.9375, 0.875, 0.9375, 0.875, 0.875, 0.875, 0.3125, 0.875, 0.375, 0.875, 0.375, 0.875, 0.3125, 0.875, 0.8125, 0.875, 0.875, 0.875, 0.875, 0.875, 0.8125, 0.875, 0.25, 0.875, 0.3125, 0.875, 0.3125, 0.875, 0.25, 0.875, 0.6875, 0.875, 0.75, 0.875, 0.75, 0.875, 0.6875, 0.875, 0.1875, 0.875, 0.25, 0.875, 0.25, 0.875, 0.1875, 0.875, 0.625, 0.875, 0.6875, 0.875, 0.6875, 0.875, 0.625, 0.875, 0.125, 0.875, 0.1875, 0.875, 0.1875, 0.875, 0.125, 0.875, 0.5625, 0.875, 0.625, 0.875, 0.625, 0.875, 0.5625, 0.875, 0.75, 0.875, 0.8125, 0.875, 0.8125, 0.875, 0.75, 0.875, 0.0625, 0.875, 0.125, 0.875, 0.125, 0.875, 0.0625, 0.875, 0.5, 0.875, 0.5625, 0.875, 0.5625, 0.875, 0.5, 0.875, 0.0, 0.875, 0.0625, 0.875, 0.0625, 0.875, 0.0, 0.875, 0.5625, 0.75, 0.5625, 0.875, 0.5115, 0.875, 0.5062, 0.75, 0.4952, 0.625, 0.4938, 0.75, 0.4375, 0.75, 0.4375, 0.625, 0.0625, 0.75, 0.0625, 0.875, 0.01153, 0.875, 0.00624, 0.75, 0.9952, 0.625, 0.9938, 0.75, 0.9375, 0.75, 0.9375, 0.625, 0.3125, 0.75, 0.3125, 0.875, 0.2615, 0.875, 0.2562, 0.75, 0.2452, 0.625, 0.2438, 0.75, 0.1875, 0.75, 0.1875, 0.625, 0.8125, 0.625, 0.8125, 0.75, 0.7562, 0.75, 0.7548, 0.625, 0.375, 0.5, 0.3125, 0.5, 0.3125, 0.5, 0.375, 0.5, 0.4375, 0.5, 0.375, 0.5, 0.375, 0.5, 0.4375, 0.5, 0.125, 0.5, 0.0625, 0.5, 0.0625, 0.5, 0.125, 0.5, 0.5, 0.5, 0.4375, 0.5, 0.4375, 0.5, 0.5, 0.5, 0.5625, 0.5, 0.5, 0.5, 0.5, 0.5, 0.5625, 0.5, 0.625, 0.5, 0.5625, 0.5, 0.5625, 0.5, 0.625, 0.5, 0.8125, 0.5, 0.75, 0.5, 0.75, 0.5, 0.8125, 0.5, 0.25, 0.5, 0.1875, 0.5, 0.1875, 0.5, 0.25, 0.5, 0.6875, 0.5, 0.625, 0.5, 0.625, 0.5, 0.6875, 0.5, 0.875, 0.5, 0.8125, 0.5, 0.8125, 0.5, 0.875, 0.5, 0.9375, 0.5, 0.875, 0.5, 0.875, 0.5, 0.9375, 0.5, 0.0625, 0.5, 0.0, 0.5, 0.0, 0.5, 0.0625, 0.5, 1.0, 0.5, 0.9375, 0.5, 0.9375, 0.5, 1.0, 0.5, 0.1875, 0.5, 0.125, 0.5, 0.125, 0.5, 0.1875, 0.5, 0.75, 0.5, 0.6875, 0.5, 0.6875, 0.5, 0.75, 0.5, 0.3125, 0.5, 0.25, 0.5, 0.25, 0.5, 0.3125, 0.5, 0.25, 0.5, 0.1875, 0.5, 0.1875, 0.5, 0.25, 0.5, 0.6875, 0.5188, 0.6875, 0.625, 0.625, 0.625, 0.625, 0.5188, 0.125, 0.5188, 0.125, 0.625, 0.0625, 0.625, 0.0625, 0.5188, 1.0, 0.5202, 0.9952, 0.625, 0.9375, 0.625, 0.9375, 0.5188, 1.0, 0.5, 0.9375, 0.5, 0.9375, 0.5, 1.0, 0.5, 0.875, 0.5188, 0.875, 0.625, 0.8125, 0.625, 0.8125, 0.5188, 0.8125, 0.5188, 0.8125, 0.625, 0.75, 0.625, 0.75, 0.5202, 0.625, 0.5188, 0.625, 0.625, 0.5625, 0.625, 0.5625, 0.5188, 0.25, 0.5202, 0.2452, 0.625, 0.1875, 0.625, 0.1875, 0.5188, 0.5625, 0.5188, 0.5625, 0.625, 0.5, 0.625, 0.5, 0.5202, 0.5, 0.5, 0.4375, 0.5, 0.4375, 0.5, 0.5, 0.5, 0.5, 0.5202, 0.4952, 0.625, 0.4375, 0.625, 0.4375, 0.5188, 0.0625, 0.5188, 0.0625, 0.625, 0.004775, 0.625, 0.0, 0.5202, 0.375, 0.5188, 0.375, 0.625, 0.3125, 0.625, 0.3125, 0.5188, 0.3125, 0.5188, 0.3125, 0.625, 0.25, 0.625, 0.25, 0.5202, 0.625, 0.5, 0.6875, 0.5, 0.6875, 0.5, 0.625, 0.5, 0.625, 0.5, 0.6875, 0.5, 0.6875, 0.5188, 0.625, 0.5188, 0.5625, 0.5, 0.625, 0.5, 0.625, 0.5, 0.5625, 0.5, 0.5625, 0.5, 0.625, 0.5, 0.625, 0.5188, 0.5625, 0.5188, 0.5625, 0.5188, 0.5, 0.5202, 0.5, 0.5, 0.5625, 0.5, 0.5625, 0.5, 0.5, 0.5, 0.5, 0.5, 0.5625, 0.5, 0.5, 0.5202, 0.4375, 0.5188, 0.4375, 0.5, 0.5, 0.5, 0.5, 0.5, 0.4375, 0.5, 0.4375, 0.5, 0.5, 0.5, 0.375, 0.5, 0.4375, 0.5, 0.4375, 0.5, 0.375, 0.5, 0.375, 0.5, 0.4375, 0.5, 0.4375, 0.5188, 0.375, 0.5188, 0.3125, 0.5, 0.375, 0.5, 0.375, 0.5, 0.3125, 0.5, 0.3125, 0.5, 0.375, 0.5, 0.375, 0.5188, 0.3125, 0.5188, 0.3125, 0.5188, 0.25, 0.5202, 0.25, 0.5, 0.3125, 0.5, 0.3125, 0.5, 0.25, 0.5, 0.25, 0.5, 0.3125, 0.5, 0.1875, 0.5, 0.25, 0.5, 0.25, 0.5, 0.1875, 0.5, 0.1875, 0.5, 0.25, 0.5, 0.25, 0.5202, 0.1875, 0.5188, 0.125, 0.5, 0.1875, 0.5, 0.1875, 0.5, 0.125, 0.5, 0.125, 0.5, 0.1875, 0.5, 0.1875, 0.5188, 0.125, 0.5188, 0.125, 0.5188, 0.0625, 0.5188, 0.0625, 0.5, 0.125, 0.5, 0.125, 0.5, 0.0625, 0.5, 0.0625, 0.5, 0.125, 0.5, 0.0625, 0.5188, 0.0, 0.5202, 0.0, 0.5, 0.0625, 0.5, 0.0625, 0.5, 0.0, 0.5, 0.0, 0.5, 0.0625, 0.5, 0.9375, 0.5, 1.0, 0.5, 1.0, 0.5, 0.9375, 0.5, 0.9375, 0.5, 1.0, 0.5, 1.0, 0.5202, 0.9375, 0.5188, 0.875, 0.5, 0.9375, 0.5, 0.9375, 0.5, 0.875, 0.5, 0.875, 0.5, 0.9375, 0.5, 0.9375, 0.5188, 0.875, 0.5188, 0.875, 0.5188, 0.8125, 0.5188, 0.8125, 0.5, 0.875, 0.5, 0.875, 0.5, 0.8125, 0.5, 0.8125, 0.5, 0.875, 0.5, 0.8125, 0.5188, 0.75, 0.5202, 0.75, 0.5, 0.8125, 0.5, 0.8125, 0.5, 0.75, 0.5, 0.75, 0.5, 0.8125, 0.5, 0.75, 0.5202, 0.6875, 0.5188, 0.6875, 0.5, 0.75, 0.5, 0.75, 0.5, 0.6875, 0.5, 0.6875, 0.5, 0.75, 0.5, 0.75, 0.5202, 0.7452, 0.625, 0.6875, 0.625, 0.6875, 0.5188, 0.375, 0.5, 0.3125, 0.5, 0.3125, 0.5, 0.375, 0.5, 0.4375, 0.5, 0.375, 0.5, 0.375, 0.5, 0.4375, 0.5, 0.125, 0.5, 0.0625, 0.5, 0.0625, 0.5, 0.125, 0.5, 0.5, 0.5, 0.4375, 0.5, 0.4375, 0.5, 0.5, 0.5, 0.5625, 0.5, 0.5, 0.5, 0.5, 0.5, 0.5625, 0.5, 0.625, 0.5, 0.5625, 0.5, 0.5625, 0.5, 0.625, 0.5, 0.8125, 0.5, 0.75, 0.5, 0.75, 0.5, 0.8125, 0.5, 0.25, 0.5, 0.1875, 0.5, 0.1875, 0.5, 0.25, 0.5, 0.6875, 0.5, 0.625, 0.5, 0.625, 0.5, 0.6875, 0.5, 0.875, 0.5, 0.8125, 0.5, 0.8125, 0.5, 0.875, 0.5, 0.9375, 0.5, 0.875, 0.5, 0.875, 0.5, 0.9375, 0.5, 0.0625, 0.5, 0.0, 0.5, 0.0, 0.5, 0.0625, 0.5, 1.0, 0.5, 0.9375, 0.5, 0.9375, 0.5, 1.0, 0.5, 0.1875, 0.5, 0.125, 0.5, 0.125, 0.5, 0.1875, 0.5, 0.75, 0.5, 0.6875, 0.5, 0.6875, 0.5, 0.75, 0.5, 0.3125, 0.5, 0.25, 0.5, 0.25, 0.5, 0.3125, 0.5, 0.6763, 0.8655, 0.6809, 0.7488, 0.6875, 0.75, 0.6875, 0.875, 0.6809, 0.7488, 0.6822, 0.6344, 0.6875, 0.625, 0.6875, 0.75, 0.625, 0.8655, 0.6763, 0.8655, 0.6875, 0.875, 0.625, 0.875, 0.6822, 0.6344, 0.625, 0.6344, 0.625, 0.625, 0.6875, 0.625, 0.5691, 0.7488, 0.5737, 0.8655, 0.5625, 0.875, 0.5625, 0.75, 0.5678, 0.6344, 0.5691, 0.7488, 0.5625, 0.75, 0.5625, 0.625, 0.625, 0.6344, 0.5678, 0.6344, 0.5625, 0.625, 0.625, 0.625, 0.5737, 0.8655, 0.625, 0.8655, 0.625, 0.875, 0.5625, 0.875, 0.4263, 0.8655, 0.4309, 0.7488, 0.4375, 0.75, 0.4375, 0.875, 0.4309, 0.7488, 0.4322, 0.6344, 0.4375, 0.625, 0.4375, 0.75, 0.4322, 0.6344, 0.375, 0.6344, 0.375, 0.625, 0.4375, 0.625, 0.375, 0.8655, 0.4263, 0.8655, 0.4375, 0.875, 0.375, 0.875, 0.3191, 0.7488, 0.3237, 0.8655, 0.3125, 0.875, 0.3125, 0.75, 0.3178, 0.6344, 0.3191, 0.7488, 0.3125, 0.75, 0.3125, 0.625, 0.375, 0.6344, 0.3178, 0.6344, 0.3125, 0.625, 0.375, 0.625, 0.3237, 0.8655, 0.375, 0.8655, 0.375, 0.875, 0.3125, 0.875, 0.1763, 0.8655, 0.1809, 0.7488, 0.1875, 0.75, 0.1875, 0.875, 0.1809, 0.7488, 0.1822, 0.6344, 0.1875, 0.625, 0.1875, 0.75, 0.1822, 0.6344, 0.125, 0.6344, 0.125, 0.625, 0.1875, 0.625, 0.125, 0.8655, 0.1763, 0.8655, 0.1875, 0.875, 0.125, 0.875, 0.0691, 0.7488, 0.07365, 0.8655, 0.0625, 0.875, 0.0625, 0.75, 0.06783, 0.6344, 0.0691, 0.7488, 0.0625, 0.75, 0.0625, 0.625, 0.07365, 0.8655, 0.125, 0.8655, 0.125, 0.875, 0.0625, 0.875, 0.125, 0.6344, 0.06783, 0.6344, 0.0625, 0.625, 0.125, 0.625, 0.9263, 0.8655, 0.9309, 0.7488, 0.9375, 0.75, 0.9375, 0.875, 0.9309, 0.7488, 0.9322, 0.6344, 0.9375, 0.625, 0.9375, 0.75, 0.9322, 0.6344, 0.875, 0.6344, 0.875, 0.625, 0.9375, 0.625, 0.875, 0.8655, 0.9263, 0.8655, 0.9375, 0.875, 0.875, 0.875, 0.8191, 0.7488, 0.8237, 0.8655, 0.8125, 0.875, 0.8125, 0.75, 0.8178, 0.6344, 0.8191, 0.7488, 0.8125, 0.75, 0.8125, 0.625, 0.875, 0.6344, 0.8178, 0.6344, 0.8125, 0.625, 0.875, 0.625, 0.8237, 0.8655, 0.875, 0.8655, 0.875, 0.875, 0.8125, 0.875, 0.6763, 0.8655, 0.6809, 0.7488, 0.6809, 0.7488, 0.6763, 0.8655, 0.6809, 0.7488, 0.6822, 0.6344, 0.6822, 0.6344, 0.6809, 0.7488, 0.625, 0.8655, 0.6763, 0.8655, 0.6763, 0.8655, 0.625, 0.8655, 0.6822, 0.6344, 0.625, 0.6344, 0.625, 0.6344, 0.6822, 0.6344, 0.5691, 0.7488, 0.5737, 0.8655, 0.5737, 0.8655, 0.5691, 0.7488, 0.5678, 0.6344, 0.5691, 0.7488, 0.5691, 0.7488, 0.5678, 0.6344, 0.625, 0.6344, 0.5678, 0.6344, 0.5678, 0.6344, 0.625, 0.6344, 0.5737, 0.8655, 0.625, 0.8655, 0.625, 0.8655, 0.5737, 0.8655, 0.4263, 0.8655, 0.4309, 0.7488, 0.4309, 0.7488, 0.4263, 0.8655, 0.4309, 0.7488, 0.4322, 0.6344, 0.4322, 0.6344, 0.4309, 0.7488, 0.4322, 0.6344, 0.375, 0.6344, 0.375, 0.6344, 0.4322, 0.6344, 0.375, 0.8655, 0.4263, 0.8655, 0.4263, 0.8655, 0.375, 0.8655, 0.3191, 0.7488, 0.3237, 0.8655, 0.3237, 0.8655, 0.3191, 0.7488, 0.3178, 0.6344, 0.3191, 0.7488, 0.3191, 0.7488, 0.3178, 0.6344, 0.375, 0.6344, 0.3178, 0.6344, 0.3178, 0.6344, 0.375, 0.6344, 0.3237, 0.8655, 0.375, 0.8655, 0.375, 0.8655, 0.3237, 0.8655, 0.1763, 0.8655, 0.1809, 0.7488, 0.1809, 0.7488, 0.1763, 0.8655, 0.1809, 0.7488, 0.1822, 0.6344, 0.1822, 0.6344, 0.1809, 0.7488, 0.1822, 0.6344, 0.125, 0.6344, 0.125, 0.6344, 0.1822, 0.6344, 0.125, 0.8655, 0.1763, 0.8655, 0.1763, 0.8655, 0.125, 0.8655, 0.0691, 0.7488, 0.07365, 0.8655, 0.07365, 0.8655, 0.0691, 0.7488, 0.06783, 0.6344, 0.0691, 0.7488, 0.0691, 0.7488, 0.06783, 0.6344, 0.07365, 0.8655, 0.125, 0.8655, 0.125, 0.8655, 0.07365, 0.8655, 0.125, 0.6344, 0.06783, 0.6344, 0.06783, 0.6344, 0.125, 0.6344, 0.9263, 0.8655, 0.9309, 0.7488, 0.9309, 0.7488, 0.9263, 0.8655, 0.9309, 0.7488, 0.9322, 0.6344, 0.9322, 0.6344, 0.9309, 0.7488, 0.9322, 0.6344, 0.875, 0.6344, 0.875, 0.6344, 0.9322, 0.6344, 0.875, 0.8655, 0.9263, 0.8655, 0.9263, 0.8655, 0.875, 0.8655, 0.8191, 0.7488, 0.8237, 0.8655, 0.8237, 0.8655, 0.8191, 0.7488, 0.8178, 0.6344, 0.8191, 0.7488, 0.8191, 0.7488, 0.8178, 0.6344, 0.875, 0.6344, 0.8178, 0.6344, 0.8178, 0.6344, 0.875, 0.6344, 0.8237, 0.8655, 0.875, 0.8655, 0.875, 0.8655, 0.8237, 0.8655, 0.4908, 0.875, 0.5773, 0.875, 0.5625, 0.875, 0.4789, 0.875, 0.5794, 0.875, 0.6382, 0.875, 0.625, 0.875, 0.5424, 0.875, 0.6419, 0.875, 0.7007, 0.875, 0.6875, 0.875, 0.6049, 0.875, 0.7015, 0.875, 0.7502, 0.875, 0.7631, 0.875, 0.67, 0.875, 0.7407, 0.875, 0.8272, 0.875, 0.8125, 0.875, 0.7289, 0.875, 0.8294, 0.875, 0.8881, 0.875, 0.875, 0.875, 0.7925, 0.875, 0.8919, 0.875, 0.9506, 0.875, 0.9375, 0.875, 0.855, 0.875, 0.9515, 0.875, 1.0, 0.875, 1.013, 0.875, 0.92, 0.875, -0.009226, 0.875, 0.07721, 0.875, 0.0625, 0.875, -0.02106, 0.875, 0.07938, 0.875, 0.1382, 0.875, 0.125, 0.875, 0.04245, 0.875, 0.1419, 0.875, 0.2006, 0.875, 0.1875, 0.875, 0.105, 0.875, 0.2015, 0.875, 0.2502, 0.875, 0.2631, 0.875, 0.17, 0.875, 0.2408, 0.875, 0.3272, 0.875, 0.3125, 0.875, 0.2289, 0.875, 0.3294, 0.875, 0.3882, 0.875, 0.375, 0.875, 0.2925, 0.875, 0.3919, 0.875, 0.4506, 0.875, 0.4375, 0.875, 0.355, 0.875, 0.4515, 0.875, 0.5002, 0.875, 0.5131, 0.875, 0.42, 0.875, 0.4375, 0.875, 0.4515, 0.875, 0.42, 0.875, 0.3933, 0.875, 0.375, 0.875, 0.3919, 0.875, 0.355, 0.875, 0.3312, 0.875, 0.3125, 0.875, 0.3294, 0.875, 0.2925, 0.875, 0.2687, 0.875, 0.2159, 0.875, 0.2408, 0.875, 0.2289, 0.875, 0.2049, 0.875, 0.1875, 0.875, 0.2015, 0.875, 0.17, 0.875, 0.1433, 0.875, 0.125, 0.875, 0.1419, 0.875, 0.105, 0.875, 0.08125, 0.875, 0.0625, 0.875, 0.07938, 0.875, 0.04245, 0.875, 0.01874, 0.875, -0.03406, 0.875, -0.009226, 0.875, -0.02106, 0.875, -0.04506, 0.875, 0.9375, 0.875, 0.9515, 0.875, 0.92, 0.875, 0.8933, 0.875, 0.875, 0.875, 0.8919, 0.875, 0.855, 0.875, 0.8313, 0.875, 0.8125, 0.875, 0.8294, 0.875, 0.7925, 0.875, 0.7688, 0.875, 0.7159, 0.875, 0.7407, 0.875, 0.7289, 0.875, 0.7049, 0.875, 0.6875, 0.875, 0.7015, 0.875, 0.67, 0.875, 0.6433, 0.875, 0.625, 0.875, 0.6419, 0.875, 0.6049, 0.875, 0.5812, 0.875, 0.5625, 0.875, 0.5794, 0.875, 0.5424, 0.875, 0.5187, 0.875, 0.4659, 0.875, 0.4908, 0.875, 0.4789, 0.875, 0.4549, 0.875])
me_sphere_001.materials.append(mat_explodermetal)
me_sphere_001.materials.append(mat_button)
me_sphere_001.materials.append(mat_explodermetal2)
me_sphere_001.use_remesh_preserve_volume = False
me_sphere_001.use_remesh_preserve_attributes = False
me_sphere_001.use_mirror_vertex_groups = False
me_sphere_001.update()
me_sphere_002 = bpy.data.meshes.new('Sphere.002')
me_sphere_002.from_pydata([(-0.02454, 0.9266, 0.4174), (0.02481, 0.8446, 0.3969), (1.676e-05, 0.9337, 0.3815), (0.3633, 0.02601, 0.8894), (0.6698, -0.0674, 0.8605), (0.9266, 0.02464, 0.4174), (0.8446, -0.02476, 0.3969), (0.9337, 2.328e-05, 0.3815), (-0.02595, -0.3634, 0.8894), (-0.06739, -0.6698, 0.8605), (0.02466, -0.9266, 0.4174), (2.735e-05, -0.9337, 0.3815), (-0.3633, -0.02602, 0.8894), (-0.3634, 0.02595, 0.8894), (-0.6698, 0.06741, 0.8605), (-0.582, -0.06497, 0.7433), (-0.9266, -0.02466, 0.4174), (-0.8446, 0.02476, 0.3969), (-0.9337, -2.684e-05, 0.3815), (0.3283, 0.136, 0.8894), (0.2899, 0.1201, 0.9239), (0.3502, 0.02602, 0.8894), (0.3138, 1.273e-07, 0.9239), (0.3502, -0.02596, 0.8894), (0.2513, 0.2513, 0.8894), (0.2219, 0.2219, 0.9239), (-0.3502, -0.02604, 0.8894), (-0.3138, 2.25e-07, 0.9239), (-0.2899, 0.1201, 1.034), (-0.3284, 0.136, 0.8894), (-0.2219, -0.2219, 0.9239), (-0.2899, -0.1201, 1.034), (-0.2219, 0.2219, 0.9239), (-0.1201, 0.2899, 1.034), (-0.136, 0.3284, 0.8894), (-0.02596, 0.3503, 0.8894), (9.15e-08, 0.3138, 0.9239), (0.02603, 0.3502, 0.8894), (0.1201, 0.2899, 1.034), (0.136, 0.3283, 0.8894), (0.02604, -0.3502, 0.8894), (-5.513e-08, -0.3138, 0.9239), (-0.1201, -0.2899, 1.034), (0.1201, -0.2899, 0.9239), (0.2219, -0.2219, 0.9239), (0.2899, -0.1201, 1.034), (0.3283, -0.136, 0.8894), (0.02462, 0.9266, 0.4174), (0.8475, 1.727e-07, 0.3846), (0.9266, -0.02453, 0.4174), (0.02484, -0.8446, 0.3969), (-0.02453, -0.9266, 0.4174), (-0.9266, 0.02453, 0.4174), (0.06746, 0.6698, 0.8605), (-0.06738, 0.6698, 0.8605), (0.4106, -0.02694, 1.034), (0.5821, -0.06492, 0.7433), (0.6698, 0.06747, 0.8605), (0.4106, 0.02702, 1.034), (-0.02694, -0.4106, 1.034), (0.06751, -0.6698, 0.8605), (0.02703, -0.4106, 1.034), (-0.4106, 0.02694, 1.034), (-0.5821, 0.06494, 0.7433), (-0.6698, -0.06749, 0.8605), (-0.4106, -0.02703, 1.034), (0.02701, 0.4106, 1.034), (-0.02694, 0.4106, 1.034), (0.3637, -0.02696, 1.034), (0.3636, 0.02702, 1.034), (-0.3636, -0.02704, 1.034), (-0.3637, 0.02696, 1.034), (-0.02696, 0.3637, 1.034), (0.02703, 0.3636, 1.034), (0.02704, -0.3636, 1.034), (-0.02696, -0.3637, 1.034), (0.3138, 1.273e-07, 1.034), (0.2899, -0.1201, 0.9239), (0.341, -0.1412, 1.034), (0.2899, 0.1201, 1.034), (0.3409, 0.1412, 1.034), (0.2219, 0.2219, 1.034), (0.2609, 0.2609, 1.034), (-0.3138, 2.25e-07, 1.034), (-0.2899, 0.1201, 0.9239), (-0.341, 0.1413, 1.034), (-0.2219, -0.2219, 1.034), (-0.2899, -0.1201, 0.9239), (-0.3409, -0.1412, 1.034), (-0.261, -0.261, 1.034), (-0.2219, 0.2219, 1.034), (-0.1201, 0.2899, 0.9239), (-0.1413, 0.341, 1.034), (-0.261, 0.261, 1.034), (9.15e-08, 0.3138, 1.034), (0.1201, 0.2899, 0.9239), (0.1412, 0.3409, 1.034), (-5.513e-08, -0.3138, 1.034), (-0.1201, -0.2899, 0.9239), (-0.1412, -0.341, 1.034), (0.1201, -0.2899, 1.034), (0.1412, -0.3409, 1.034), (0.2219, -0.2219, 1.034), (0.261, -0.261, 1.034), (-0.02476, 0.8446, 0.3969), (1.055e-07, 0.8475, 0.3846), (0.8446, 0.02483, 0.3969), (-2.082e-07, -0.8475, 0.3846), (-0.02476, -0.8446, 0.3969), (-0.8446, -0.02484, 0.3969), (-0.8475, 6.404e-07, 0.3846), (0.06493, 0.582, 0.7433), (-0.06492, 0.582, 0.7433), (0.3634, -0.02595, 0.8894), (0.582, 0.06495, 0.7433), (-0.06495, -0.582, 0.7433), (0.02602, -0.3633, 0.8894), (0.06496, -0.582, 0.7433), (0.02601, 0.3633, 0.8894), (-0.02595, 0.3634, 0.8894), (-0.3503, 0.02596, 0.8894), (-0.02596, -0.3502, 0.8894), (-0.2513, -0.2513, 0.8894), (-0.3283, -0.136, 0.8894), (-0.2513, 0.2513, 0.8894), (-0.136, -0.3283, 0.8894), (0.136, -0.3283, 0.8894), (0.2513, -0.2513, 0.8894), (0.2899, -0.1201, 0.9299), (0.3138, 1.273e-07, 0.9299), (0.2899, 0.1201, 0.9299), (0.2219, 0.2219, 0.9299), (-0.2899, 0.1201, 0.9299), (-0.3138, 2.25e-07, 0.9299), (-0.2899, -0.1201, 0.9299), (-0.2219, -0.2219, 0.9299), (-0.1201, 0.2899, 0.9299), (-0.2219, 0.2219, 0.9299), (0.1201, 0.2899, 0.9299), (9.15e-08, 0.3138, 0.9299), (-0.1201, -0.2899, 0.9299), (-5.513e-08, -0.3138, 0.9299), (0.1201, -0.2899, 0.9299), (0.2219, -0.2219, 0.9299)], [], [(0, 47, 2), (5, 49, 7), (10, 51, 11), (16, 52, 18), (69, 76, 68), (70, 83, 71), (72, 94, 73), (74, 97, 75), (53, 47, 0, 54), (55, 4, 57, 58), (4, 49, 5, 57), (59, 9, 60, 61), (9, 51, 10, 60), (62, 14, 64, 65), (14, 52, 16, 64), (66, 53, 54, 67), (68, 55, 58, 69), (65, 70, 71, 62), (67, 72, 73, 66), (61, 74, 75, 59), (76, 45, 78, 68), (79, 76, 69, 80), (81, 79, 80, 82), (83, 28, 85, 71), (86, 31, 88, 89), (90, 33, 92, 93), (28, 90, 93, 85), (94, 38, 96, 73), (31, 83, 70, 88), (97, 42, 99, 75), (42, 86, 89, 99), (38, 81, 82, 96), (100, 97, 74, 101), (33, 94, 72, 92), (102, 100, 101, 103), (45, 102, 103, 78), (128, 129, 22, 77), (129, 130, 20, 22), (130, 131, 25, 20), (132, 133, 27, 84), (134, 135, 30, 87), (136, 137, 32, 91), (137, 132, 84, 32), (138, 139, 36, 95), (133, 134, 87, 27), (140, 141, 41, 98), (135, 140, 98, 30), (131, 138, 95, 25), (141, 142, 43, 41), (139, 136, 91, 36), (142, 143, 44, 43), (143, 128, 77, 44), (78, 103, 127, 46), (103, 101, 126, 127), (92, 72, 35, 34), (101, 74, 40, 126), (96, 82, 24, 39), (99, 89, 122, 125), (75, 99, 125, 121), (88, 70, 26, 123), (73, 96, 39, 37), (85, 93, 124, 29), (93, 92, 34, 124), (89, 88, 123, 122), (71, 85, 29, 120), (82, 80, 19, 24), (80, 69, 21, 19), (68, 78, 46, 23), (59, 75, 121, 8), (74, 61, 116, 40), (66, 73, 37, 118), (72, 67, 119, 35), (62, 71, 120, 13), (70, 65, 12, 26), (69, 58, 3, 21), (55, 68, 23, 113), (67, 54, 112, 119), (53, 66, 118, 111), (64, 16, 109, 15), (52, 14, 63, 17), (65, 64, 15, 12), (14, 62, 13, 63), (60, 10, 50, 117), (51, 9, 115, 108), (61, 60, 117, 116), (9, 59, 8, 115), (57, 5, 106, 114), (49, 4, 56, 6), (58, 57, 114, 3), (4, 55, 113, 56), (54, 0, 104, 112), (47, 53, 111, 1), (18, 52, 17, 110), (16, 18, 110, 109), (11, 51, 108, 107), (10, 11, 107, 50), (7, 49, 6, 48), (5, 7, 48, 106), (2, 47, 1, 105), (0, 2, 105, 104), (102, 45, 128, 143), (100, 102, 143, 142), (94, 33, 136, 139), (97, 100, 142, 141), (81, 38, 138, 131), (86, 42, 140, 135), (42, 97, 141, 140), (83, 31, 134, 133), (38, 94, 139, 138), (90, 28, 132, 137), (33, 90, 137, 136), (31, 86, 135, 134), (28, 83, 133, 132), (79, 81, 131, 130), (76, 79, 130, 129), (45, 76, 129, 128)])
me_sphere_002.polygons.foreach_set('use_smooth', [True] * 116)
me_sphere_002.polygons.foreach_set('material_index', [2, 2, 2, 2, 2, 2, 2, 2, 2, 2, 2, 2, 2, 2, 2, 2, 2, 2, 2, 2, 2, 2, 2, 2, 2, 2, 2, 2, 2, 2, 2, 2, 2, 2, 2, 2, 2, 2, 2, 2, 2, 2, 2, 2, 2, 2, 2, 2, 2, 2, 2, 2, 2, 2, 2, 2, 2, 2, 2, 2, 2, 2, 2, 2, 2, 2, 2, 2, 2, 2, 2, 2, 2, 2, 2, 2, 2, 2, 2, 2, 2, 2, 2, 2, 2, 2, 2, 2, 2, 2, 2, 2, 2, 2, 2, 2, 2, 2, 2, 2, 2, 2, 2, 2, 2, 2, 2, 2, 2, 2, 2, 2, 2, 2, 2, 2])
_uv = me_sphere_002.uv_layers.new(name='UVMap')
_uv.uv.foreach_set('vector', [0.7548, 0.625, 0.7452, 0.625, 0.75, 0.6163, 0.5048, 0.625, 0.4952, 0.625, 0.5, 0.6163, 0.2548, 0.625, 0.2452, 0.625, 0.25, 0.6163, 0.004775, 0.625, 0.0, 0.626, 0.0, 0.625, 0.512, 0.875, 0.5, 0.875, 0.4881, 0.875, 0.01196, 0.875, 0.002531, 0.875, 0.0, 0.875, 0.7619, 0.875, 0.75, 0.875, 0.738, 0.875, 0.262, 0.875, 0.25, 0.875, 0.2381, 0.875, 0.7422, 0.7875, 0.7452, 0.625, 0.7548, 0.625, 0.7578, 0.7875, 0.4885, 0.875, 0.4922, 0.7875, 0.5078, 0.7875, 0.5115, 0.875, 0.4922, 0.7875, 0.4952, 0.625, 0.5048, 0.625, 0.5078, 0.7875, 0.2385, 0.875, 0.2422, 0.7875, 0.2578, 0.7875, 0.2615, 0.875, 0.2422, 0.7875, 0.2452, 0.625, 0.2548, 0.625, 0.2578, 0.7875, 0.9885, 0.875, 0.9922, 0.7875, 1.0, 0.7875, 1.0, 0.875, 0.9922, 0.7875, 0.9952, 0.625, 1.0, 0.626, 1.0, 0.7875, 0.7385, 0.875, 0.7422, 0.7875, 0.7578, 0.7875, 0.7615, 0.875, 0.4881, 0.875, 0.4885, 0.875, 0.5115, 0.875, 0.512, 0.875, 0.01153, 0.875, 0.01196, 0.875, 0.0, 0.875, 0.0, 0.875, 0.7615, 0.875, 0.7619, 0.875, 0.738, 0.875, 0.7385, 0.875, 0.2615, 0.875, 0.262, 0.875, 0.2381, 0.875, 0.2385, 0.875, 0.5, 0.875, 0.4375, 0.875, 0.4375, 0.875, 0.4881, 0.875, 0.5625, 0.875, 0.5, 0.875, 0.512, 0.875, 0.5625, 0.875, 0.625, 0.875, 0.5625, 0.875, 0.5625, 0.875, 0.625, 0.875, 1.0, 0.875, 0.9375, 0.875, 0.9375, 0.875, 0.9881, 0.875, 0.125, 0.875, 0.0625, 0.875, 0.0625, 0.875, 0.125, 0.875, 0.875, 0.875, 0.8125, 0.875, 0.8125, 0.875, 0.875, 0.875, 0.9375, 0.875, 0.875, 0.875, 0.875, 0.875, 0.9375, 0.875, 0.75, 0.875, 0.6875, 0.875, 0.6875, 0.875, 0.738, 0.875, 0.0625, 0.875, 0.0, 0.875, 0.01196, 0.875, 0.0625, 0.875, 0.25, 0.875, 0.1875, 0.875, 0.1875, 0.875, 0.2381, 0.875, 0.1875, 0.875, 0.125, 0.875, 0.125, 0.875, 0.1875, 0.875, 0.6875, 0.875, 0.625, 0.875, 0.625, 0.875, 0.6875, 0.875, 0.3125, 0.875, 0.25, 0.875, 0.262, 0.875, 0.3125, 0.875, 0.8125, 0.875, 0.75, 0.875, 0.7619, 0.875, 0.8125, 0.875, 0.375, 0.875, 0.3125, 0.875, 0.3125, 0.875, 0.375, 0.875, 0.4375, 0.875, 0.375, 0.875, 0.375, 0.875, 0.4375, 0.875, 0.4375, 0.875, 0.5, 0.875, 0.5, 0.875, 0.4375, 0.875, 0.5, 0.875, 0.5625, 0.875, 0.5625, 0.875, 0.5, 0.875, 0.5625, 0.875, 0.625, 0.875, 0.625, 0.875, 0.5625, 0.875, 0.9375, 0.875, 1.0, 0.875, 1.0, 0.875, 0.9375, 0.875, 0.0625, 0.875, 0.125, 0.875, 0.125, 0.875, 0.0625, 0.875, 0.8125, 0.875, 0.875, 0.875, 0.875, 0.875, 0.8125, 0.875, 0.875, 0.875, 0.9375, 0.875, 0.9375, 0.875, 0.875, 0.875, 0.6875, 0.875, 0.75, 0.875, 0.75, 0.875, 0.6875, 0.875, 0.0, 0.875, 0.0625, 0.875, 0.0625, 0.875, 0.0, 0.875, 0.1875, 0.875, 0.25, 0.875, 0.25, 0.875, 0.1875, 0.875, 0.125, 0.875, 0.1875, 0.875, 0.1875, 0.875, 0.125, 0.875, 0.625, 0.875, 0.6875, 0.875, 0.6875, 0.875, 0.625, 0.875, 0.25, 0.875, 0.3125, 0.875, 0.3125, 0.875, 0.25, 0.875, 0.75, 0.875, 0.8125, 0.875, 0.8125, 0.875, 0.75, 0.875, 0.3125, 0.875, 0.375, 0.875, 0.375, 0.875, 0.3125, 0.875, 0.375, 0.875, 0.4375, 0.875, 0.4375, 0.875, 0.375, 0.875, 0.4375, 0.875, 0.375, 0.875, 0.375, 0.875, 0.4375, 0.875, 0.375, 0.875, 0.3125, 0.875, 0.3125, 0.875, 0.375, 0.875, 0.8125, 0.875, 0.7619, 0.875, 0.7619, 0.875, 0.8125, 0.875, 0.3125, 0.875, 0.262, 0.875, 0.262, 0.875, 0.3125, 0.875, 0.6875, 0.875, 0.625, 0.875, 0.625, 0.875, 0.6875, 0.875, 0.1875, 0.875, 0.125, 0.875, 0.125, 0.875, 0.1875, 0.875, 0.2381, 0.875, 0.1875, 0.875, 0.1875, 0.875, 0.2381, 0.875, 0.0625, 0.875, 0.01196, 0.875, 0.01196, 0.875, 0.0625, 0.875, 0.738, 0.875, 0.6875, 0.875, 0.6875, 0.875, 0.738, 0.875, 0.9375, 0.875, 0.875, 0.875, 0.875, 0.875, 0.9375, 0.875, 0.875, 0.875, 0.8125, 0.875, 0.8125, 0.875, 0.875, 0.875, 0.125, 0.875, 0.0625, 0.875, 0.0625, 0.875, 0.125, 0.875, 0.9881, 0.875, 0.9375, 0.875, 0.9375, 0.875, 0.9881, 0.875, 0.625, 0.875, 0.5625, 0.875, 0.5625, 0.875, 0.625, 0.875, 0.5625, 0.875, 0.512, 0.875, 0.512, 0.875, 0.5625, 0.875, 0.4881, 0.875, 0.4375, 0.875, 0.4375, 0.875, 0.4881, 0.875, 0.2385, 0.875, 0.2381, 0.875, 0.2381, 0.875, 0.2385, 0.875, 0.262, 0.875, 0.2615, 0.875, 0.2615, 0.875, 0.262, 0.875, 0.7385, 0.875, 0.738, 0.875, 0.738, 0.875, 0.7385, 0.875, 0.7619, 0.875, 0.7615, 0.875, 0.7615, 0.875, 0.7619, 0.875, 0.0, 0.875, 0.0, 0.875, 0.0, 0.875, 0.0, 0.875, 0.01196, 0.875, 0.01153, 0.875, 0.01153, 0.875, 0.01196, 0.875, 0.512, 0.875, 0.5115, 0.875, 0.5115, 0.875, 0.512, 0.875, 0.4885, 0.875, 0.4881, 0.875, 0.4881, 0.875, 0.4885, 0.875, 0.7615, 0.875, 0.7578, 0.7875, 0.7578, 0.7875, 0.7615, 0.875, 0.7422, 0.7875, 0.7385, 0.875, 0.7385, 0.875, 0.7422, 0.7875, 1.0, 0.7875, 1.0, 0.626, 1.0, 0.626, 1.0, 0.788, 0.9952, 0.625, 0.9922, 0.7875, 0.9922, 0.7875, 0.9952, 0.625, 1.0, 0.875, 1.0, 0.7875, 1.0, 0.788, 1.0, 0.875, 0.9922, 0.7875, 0.9885, 0.875, 0.9885, 0.875, 0.9922, 0.7875, 0.2578, 0.7875, 0.2548, 0.625, 0.2548, 0.625, 0.2578, 0.7875, 0.2452, 0.625, 0.2422, 0.7875, 0.2422, 0.7875, 0.2451, 0.6259, 0.2615, 0.875, 0.2578, 0.7875, 0.2578, 0.7875, 0.2615, 0.875, 0.2422, 0.7875, 0.2385, 0.875, 0.2385, 0.875, 0.2422, 0.7875, 0.5078, 0.7875, 0.5048, 0.625, 0.5048, 0.625, 0.5078, 0.7875, 0.4952, 0.625, 0.4922, 0.7875, 0.4922, 0.7875, 0.4951, 0.6259, 0.5115, 0.875, 0.5078, 0.7875, 0.5078, 0.7875, 0.5115, 0.875, 0.4922, 0.7875, 0.4885, 0.875, 0.4885, 0.875, 0.4922, 0.7875, 0.7578, 0.7875, 0.7548, 0.625, 0.7548, 0.625, 0.7578, 0.7875, 0.7452, 0.625, 0.7422, 0.7875, 0.7422, 0.7875, 0.7451, 0.6259, 0.0, 0.625, 0.0, 0.626, 0.0, 0.626, 0.0, 0.625, 0.004775, 0.625, 0.0, 0.625, 0.0, 0.625, 0.004775, 0.625, 0.25, 0.6163, 0.2452, 0.625, 0.2451, 0.6259, 0.25, 0.6163, 0.2548, 0.625, 0.25, 0.6163, 0.25, 0.6163, 0.2548, 0.625, 0.5, 0.6163, 0.4952, 0.625, 0.4951, 0.6259, 0.5, 0.6163, 0.5048, 0.625, 0.5, 0.6163, 0.5, 0.6163, 0.5048, 0.625, 0.75, 0.6163, 0.7452, 0.625, 0.7451, 0.6259, 0.75, 0.6163, 0.7548, 0.625, 0.75, 0.6163, 0.75, 0.6163, 0.7548, 0.625, 0.375, 0.875, 0.4375, 0.875, 0.4375, 0.875, 0.375, 0.875, 0.3125, 0.875, 0.375, 0.875, 0.375, 0.875, 0.3125, 0.875, 0.75, 0.875, 0.8125, 0.875, 0.8125, 0.875, 0.75, 0.875, 0.25, 0.875, 0.3125, 0.875, 0.3125, 0.875, 0.25, 0.875, 0.625, 0.875, 0.6875, 0.875, 0.6875, 0.875, 0.625, 0.875, 0.125, 0.875, 0.1875, 0.875, 0.1875, 0.875, 0.125, 0.875, 0.1875, 0.875, 0.25, 0.875, 0.25, 0.875, 0.1875, 0.875, 0.0, 0.875, 0.0625, 0.875, 0.0625, 0.875, 0.0, 0.875, 0.6875, 0.875, 0.75, 0.875, 0.75, 0.875, 0.6875, 0.875, 0.875, 0.875, 0.9375, 0.875, 0.9375, 0.875, 0.875, 0.875, 0.8125, 0.875, 0.875, 0.875, 0.875, 0.875, 0.8125, 0.875, 0.0625, 0.875, 0.125, 0.875, 0.125, 0.875, 0.0625, 0.875, 0.9375, 0.875, 1.0, 0.875, 1.0, 0.875, 0.9375, 0.875, 0.5625, 0.875, 0.625, 0.875, 0.625, 0.875, 0.5625, 0.875, 0.5, 0.875, 0.5625, 0.875, 0.5625, 0.875, 0.5, 0.875, 0.4375, 0.875, 0.5, 0.875, 0.5, 0.875, 0.4375, 0.875])
me_sphere_002.materials.append(mat_explodermetal)
me_sphere_002.materials.append(mat_button)
me_sphere_002.materials.append(mat_explodermetal2)
me_sphere_002.use_remesh_preserve_volume = False
me_sphere_002.use_remesh_preserve_attributes = False
me_sphere_002.use_mirror_vertex_groups = False
me_sphere_002.update()

# ---- objects
ob_camera = bpy.data.objects.new('Camera', cam_camera)
ob_sun = bpy.data.objects.new('Sun', light_sun)
ob_mine = bpy.data.objects.new('Mine', me_sphere_001)
ob_mineprotection = bpy.data.objects.new('MineProtection', me_sphere_002)

# ---- transforms, parenting, visibility, modifiers, constraints
ob_camera.location = (7.359, -6.926, 4.958)
ob_camera.rotation_euler = (1.109, 0.0, 0.8149)
ob_camera.lock_rotations_4d = False
ob_camera.empty_display_type = 'ARROWS'
ob_camera.color = (0.0, 0.0, 0.0, 0.0)
ob_camera.display_type = 'WIRE'
ob_camera.lineart.crease_threshold = 0.0
ob_sun.location = (0.0, 0.0, 2.349)
ob_sun.rotation_euler = (0.06921, 0.2481, -0.1976)
ob_sun.lineart.crease_threshold = 0.0
ob_mine.location = (0.0, 0.0, 0.0)
ob_mine.scale = (0.6, 0.6, 0.28)
ob_mine.lineart.crease_threshold = 0.0
_vg = ob_mine.vertex_groups.new(name='Bevel')
_m = ob_mine.modifiers.new('Subdivision', 'SUBSURF')
_m.uv_smooth = 'PRESERVE_CORNERS'
_m.show_only_control_edges = False
ob_mineprotection.location = (0.0, 0.0, 0.00243)
ob_mineprotection.scale = (0.5891, 0.5891, 0.2749)
ob_mineprotection.lineart.crease_threshold = 0.0
_vg = ob_mineprotection.vertex_groups.new(name='Bevel')

# ---- collection membership
col_collection.objects.link(ob_camera)
col_collection.objects.link(ob_sun)
col_collection.objects.link(ob_mine)
col_collection.objects.link(ob_mineprotection)

# ---- scene / render settings (as saved in the file)
scene.camera = ob_camera
scene.frame_start = 1; scene.frame_end = 250; scene.frame_set(1)
scene.render.engine = 'BLENDER_EEVEE_NEXT'
scene.render.motion_blur_shutter = 1.0
scene.cycles.use_denoising = False
scene.cycles.samples = 128
scene.cycles.sampling_pattern = 'TABULATED_SOBOL'
scene.cycles.use_adaptive_sampling = False
scene.cycles.use_light_tree = False
scene.eevee.use_gtao = True
scene.view_settings.view_transform = 'Standard'
bpy.context.view_layer.update()
